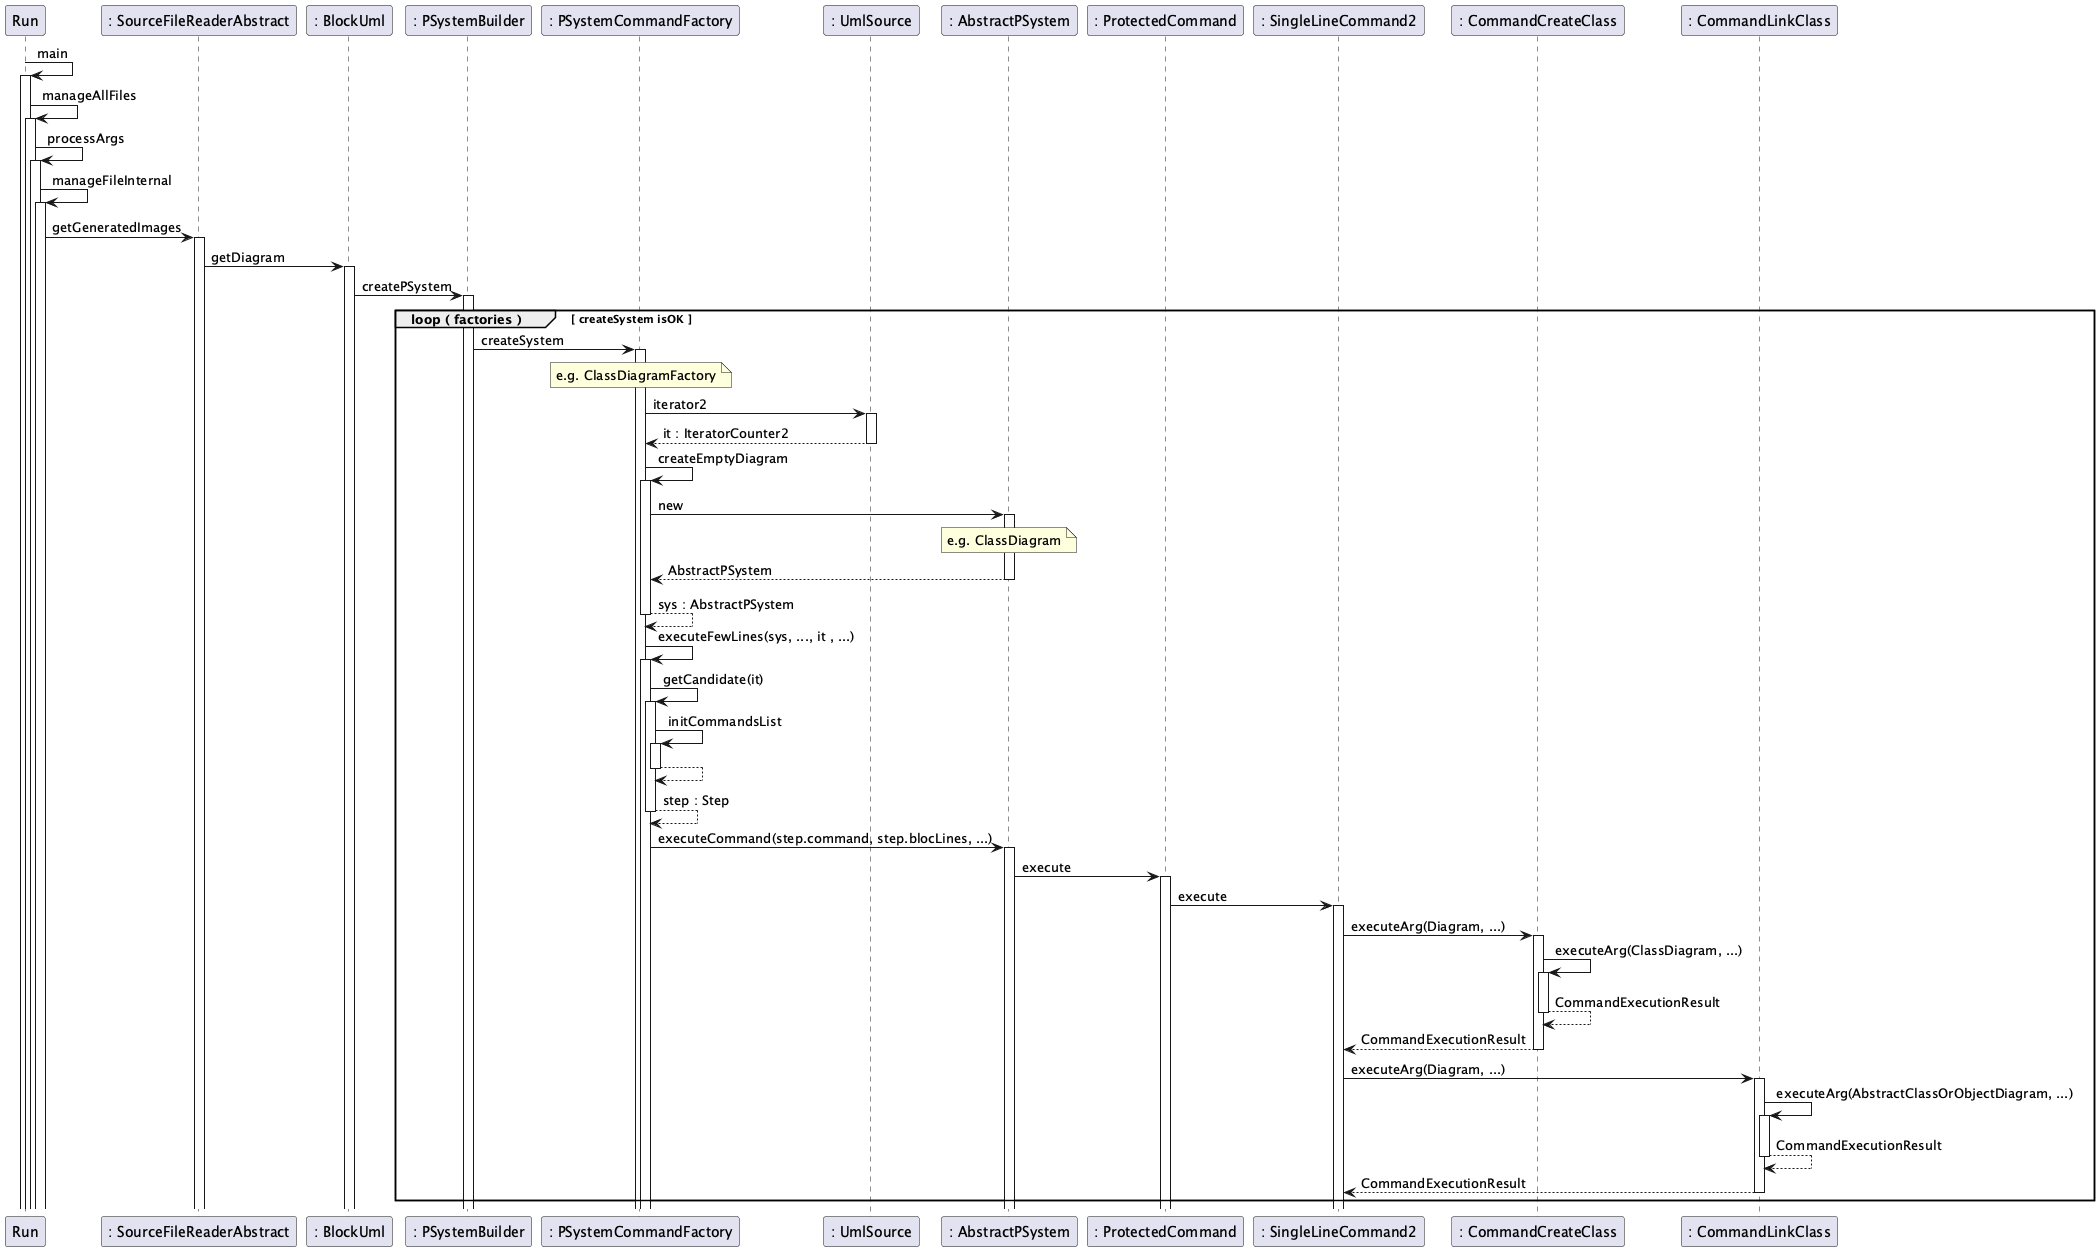

The diagram above was rendered by PlantUML. Its source (embedded in the PNG):
@startuml
autoactivate on
Run -> Run : main
Run -> Run : manageAllFiles
Run -> Run : processArgs
Run -> Run : manageFileInternal
Run -> ": SourceFileReaderAbstract" : getGeneratedImages
": SourceFileReaderAbstract" -> ": BlockUml" : getDiagram
": BlockUml" -> ": PSystemBuilder" : createPSystem
group loop ( factories ) [ createSystem isOK ]
  ": PSystemBuilder" -> ": PSystemCommandFactory" : createSystem
  note over ": PSystemCommandFactory"
    e.g. ClassDiagramFactory
  end note
  ": PSystemCommandFactory" -> ": UmlSource" : iterator2
  return it : IteratorCounter2

  ": PSystemCommandFactory" -> ": PSystemCommandFactory" : createEmptyDiagram
  ": PSystemCommandFactory" -> ": AbstractPSystem" : new
  note over ": AbstractPSystem"
    e.g. ClassDiagram
  end note
  return AbstractPSystem
  return sys : AbstractPSystem
  ": PSystemCommandFactory" -> ": PSystemCommandFactory" : executeFewLines(sys, ..., it , ...)
  ": PSystemCommandFactory" -> ": PSystemCommandFactory" : getCandidate(it)
  ": PSystemCommandFactory" -> ": PSystemCommandFactory" : initCommandsList
  return
  return step : Step
  
  ": PSystemCommandFactory" -> ": AbstractPSystem" : executeCommand(step.command, step.blocLines, ...)
  ": AbstractPSystem" -> ": ProtectedCommand" : execute
  ": ProtectedCommand" -> ": SingleLineCommand2" : execute
  
  ": SingleLineCommand2" -> ": CommandCreateClass" : executeArg(Diagram, ...)
  ": CommandCreateClass" -> ": CommandCreateClass" : executeArg(ClassDiagram, ...) 
  return CommandExecutionResult
  return CommandExecutionResult
  ": SingleLineCommand2" -> ": CommandLinkClass" : executeArg(Diagram, ...)
  ": CommandLinkClass" -> ": CommandLinkClass" : executeArg(AbstractClassOrObjectDiagram, ...)
  return CommandExecutionResult
  return CommandExecutionResult
  
end
@enduml